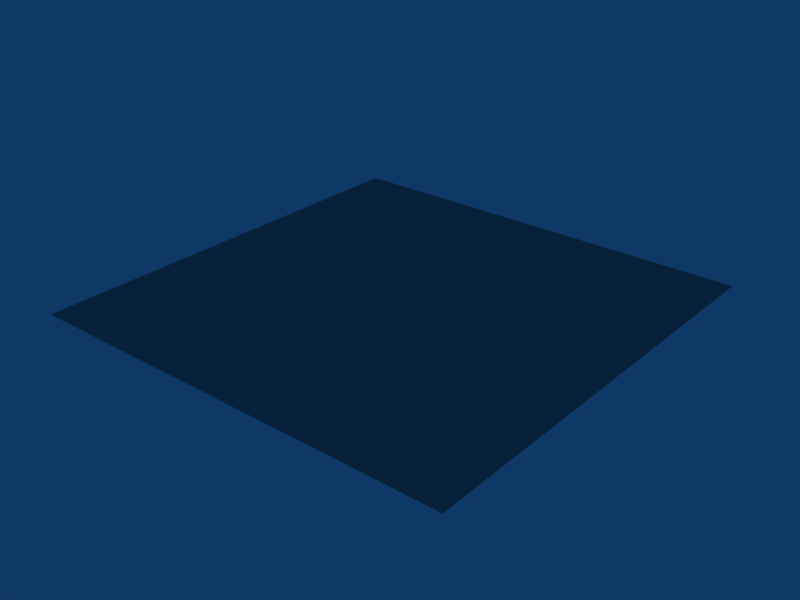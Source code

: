 # Source: brushed_aluminum.blend  (saved by Blender 2.45.15; exported with 4.5.12 LTS)
import bpy
from mathutils import Matrix  # noqa: F401  (used for matrix-valued properties, if any)

bpy.ops.wm.read_factory_settings(use_empty=True)
scene = bpy.context.scene
scene.name = 'Scene'

# ---- collections
col_collection_1 = bpy.data.collections.new('Collection 1'); scene.collection.children.link(col_collection_1)

# ---- materials (node trees are filled in below, after node groups)
mat_material = bpy.data.materials.new('Material')
mat_material.alpha_threshold = 0.0
mat_material.preview_render_type = 'FLAT'
mat_material.diffuse_color = (0.5793, 0.5793, 0.5793, 1.0)
mat_material.roughness = 0.5
mat_material.line_color = (0.0, 0.0, 0.0, 1.0)

# ---- material node trees

# ---- world
world_world = bpy.data.worlds.new('World'); scene.world = world_world
world_world.color = (0.05656, 0.2208, 0.4)
world_world.use_sun_shadow = False
world_world.sun_shadow_jitter_overblur = 0.0
world_world.cycles.sampling_method = 'MANUAL'
world_world.cycles.sample_map_resolution = 256

# ---- meshes
me_plane = bpy.data.meshes.new('Plane')
me_plane.from_pydata([(1.0, 1.0, 0.0), (1.0, -1.0, 0.0), (-1.0, -1.0, 0.0), (-1.0, 1.0, 0.0)], [], [(0, 3, 2, 1)])
me_plane.materials.append(mat_material)
me_plane.use_remesh_preserve_volume = False
me_plane.use_remesh_preserve_attributes = False
me_plane.use_mirror_vertex_groups = False
me_plane.update()

# ---- objects
ob_plane = bpy.data.objects.new('Plane', me_plane)

# ---- transforms, parenting, visibility, modifiers, constraints
ob_plane.location = (0.0, 0.0, 0.0)
ob_plane.lock_rotations_4d = False
ob_plane.empty_display_type = 'ARROWS'
ob_plane.color = (0.0, 0.0, 0.0, 1.0)
ob_plane.lineart.crease_threshold = 0.0

# ---- collection membership
col_collection_1.objects.link(ob_plane)

# ---- scene / render settings (as saved in the file)
scene.frame_start = 1; scene.frame_end = 250; scene.frame_set(1)
scene.render.engine = 'BLENDER_EEVEE_NEXT'
scene.render.image_settings.file_format = 'JPEG'
scene.render.image_settings.color_mode = 'RGB'
scene.render.image_settings.compression = 90
scene.render.resolution_x = 800
scene.render.resolution_y = 600
scene.render.pixel_aspect_x = 100.0
scene.render.pixel_aspect_y = 100.0
scene.render.fps = 25
scene.render.dither_intensity = 0.0
scene.render.use_compositing = False
scene.render.use_sequencer = False
scene.render.bake_margin = 2
scene.render.bake_bias = 0.0
scene.render.use_stamp_time = False
scene.render.use_stamp_date = False
scene.render.use_stamp_frame = False
scene.render.use_stamp_camera = False
scene.render.use_stamp_scene = False
scene.render.use_stamp_filename = False
scene.render.use_stamp_render_time = False
scene.render.stamp_font_size = 0
scene.cycles.use_denoising = False
scene.cycles.samples = 10
scene.cycles.sampling_pattern = 'TABULATED_SOBOL'
scene.cycles.light_sampling_threshold = 0.0
scene.cycles.use_adaptive_sampling = False
scene.cycles.use_light_tree = False
scene.cycles.blur_glossy = 0.0
scene.cycles.volume_bounces = 1
scene.cycles.pixel_filter_type = 'GAUSSIAN'
scene.cycles.sample_clamp_indirect = 0.0
scene.view_settings.view_transform = 'Raw'
bpy.context.view_layer.update()

# ---- added for rendering (the .blend has no active camera): camera
cam_auto = bpy.data.cameras.new('AutoCamera')
cam_auto.lens = 50.0
cam_auto.sensor_width = 36.0
cam_auto.clip_end = 1000.0
ob_auto_camera = bpy.data.objects.new('AutoCamera', cam_auto)
scene.collection.objects.link(ob_auto_camera)
ob_auto_camera.location = (2.61693, -3.14032, 2.09354)
ob_auto_camera.rotation_euler = (1.09748, -7.21219e-08, 0.694738)
scene.camera = ob_auto_camera
bpy.context.view_layer.update()
